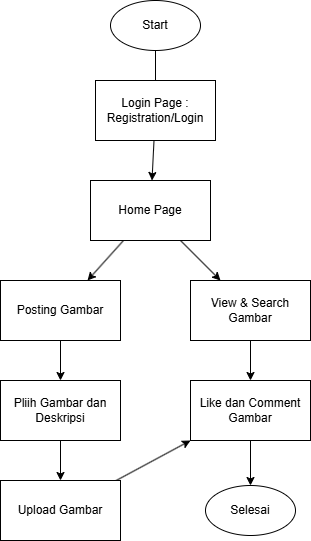

The diagram above was exported from draw.io. Its source (the exported page's mxGraphModel, read from the mxfile embedded in the PNG):
<mxGraphModel dx="1381" dy="799" grid="1" gridSize="10" guides="1" tooltips="1" connect="1" arrows="1" fold="1" page="1" pageScale="1" pageWidth="850" pageHeight="1100" math="0" shadow="0">
  <root>
    <mxCell id="0" />
    <mxCell id="1" parent="0" />
    <mxCell id="2" value="Start" style="ellipse;whiteSpace=wrap;html=1;" vertex="1" parent="1">
      <mxGeometry x="60" y="180" width="90" height="50" as="geometry" />
    </mxCell>
    <mxCell id="14" value="" style="edgeStyle=none;html=1;" edge="1" parent="1" source="3" target="13">
      <mxGeometry relative="1" as="geometry" />
    </mxCell>
    <mxCell id="3" value="Login Page : Registration/Login" style="rounded=0;whiteSpace=wrap;html=1;" vertex="1" parent="1">
      <mxGeometry x="45" y="260" width="120" height="60" as="geometry" />
    </mxCell>
    <mxCell id="4" value="" style="endArrow=none;html=1;entryX=0.5;entryY=1;entryDx=0;entryDy=0;exitX=0.5;exitY=0;exitDx=0;exitDy=0;" edge="1" parent="1" source="3" target="2">
      <mxGeometry width="50" height="50" relative="1" as="geometry">
        <mxPoint x="140" y="330" as="sourcePoint" />
        <mxPoint x="190" y="280" as="targetPoint" />
      </mxGeometry>
    </mxCell>
    <mxCell id="16" value="" style="edgeStyle=none;html=1;" edge="1" parent="1" source="13" target="15">
      <mxGeometry relative="1" as="geometry" />
    </mxCell>
    <mxCell id="29" value="" style="edgeStyle=none;html=1;" edge="1" parent="1" source="13" target="28">
      <mxGeometry relative="1" as="geometry" />
    </mxCell>
    <mxCell id="13" value="Home Page" style="whiteSpace=wrap;html=1;rounded=0;" vertex="1" parent="1">
      <mxGeometry x="40" y="360" width="120" height="60" as="geometry" />
    </mxCell>
    <mxCell id="18" value="" style="edgeStyle=none;html=1;" edge="1" parent="1" source="15" target="17">
      <mxGeometry relative="1" as="geometry" />
    </mxCell>
    <mxCell id="15" value="Posting Gambar" style="whiteSpace=wrap;html=1;rounded=0;" vertex="1" parent="1">
      <mxGeometry x="-50" y="460" width="120" height="60" as="geometry" />
    </mxCell>
    <mxCell id="20" value="" style="edgeStyle=none;html=1;" edge="1" parent="1" source="17" target="19">
      <mxGeometry relative="1" as="geometry" />
    </mxCell>
    <mxCell id="17" value="Pliih Gambar dan Deskripsi" style="whiteSpace=wrap;html=1;rounded=0;" vertex="1" parent="1">
      <mxGeometry x="-50" y="560" width="120" height="60" as="geometry" />
    </mxCell>
    <mxCell id="31" style="edgeStyle=none;html=1;entryX=0;entryY=1;entryDx=0;entryDy=0;" edge="1" parent="1" source="19" target="23">
      <mxGeometry relative="1" as="geometry" />
    </mxCell>
    <mxCell id="19" value="Upload Gambar" style="whiteSpace=wrap;html=1;rounded=0;" vertex="1" parent="1">
      <mxGeometry x="-50" y="660" width="120" height="60" as="geometry" />
    </mxCell>
    <mxCell id="32" style="edgeStyle=none;html=1;" edge="1" parent="1" source="23" target="25">
      <mxGeometry relative="1" as="geometry" />
    </mxCell>
    <mxCell id="23" value="Like dan Comment Gambar" style="whiteSpace=wrap;html=1;rounded=0;" vertex="1" parent="1">
      <mxGeometry x="140" y="560" width="120" height="60" as="geometry" />
    </mxCell>
    <mxCell id="25" value="Selesai" style="ellipse;whiteSpace=wrap;html=1;" vertex="1" parent="1">
      <mxGeometry x="155" y="665" width="90" height="50" as="geometry" />
    </mxCell>
    <mxCell id="28" value="View &amp;amp; Search Gambar" style="whiteSpace=wrap;html=1;rounded=0;" vertex="1" parent="1">
      <mxGeometry x="140" y="460" width="120" height="60" as="geometry" />
    </mxCell>
    <mxCell id="30" value="" style="edgeStyle=none;html=1;exitX=0.5;exitY=1;exitDx=0;exitDy=0;entryX=0.5;entryY=0;entryDx=0;entryDy=0;" edge="1" parent="1" source="28" target="23">
      <mxGeometry relative="1" as="geometry">
        <mxPoint x="270" y="410" as="sourcePoint" />
        <mxPoint x="320" y="410" as="targetPoint" />
      </mxGeometry>
    </mxCell>
  </root>
</mxGraphModel>